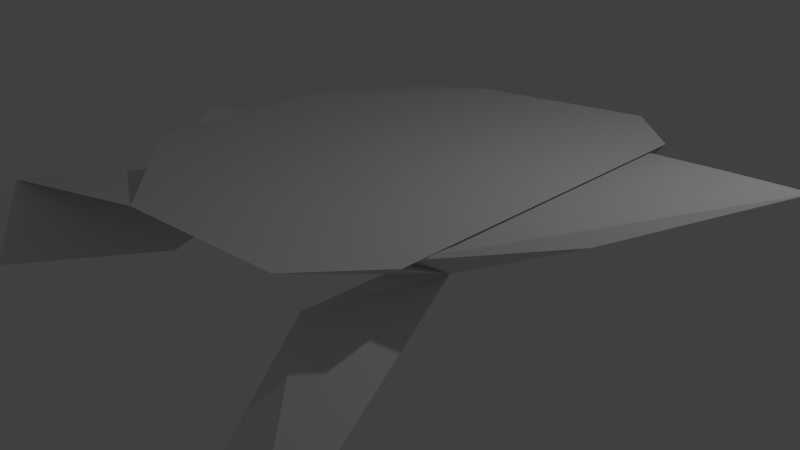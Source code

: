 # Source: turtle.blend  (saved by Blender 2.76.0; exported with 4.5.12 LTS)
import bpy
from mathutils import Matrix  # noqa: F401  (used for matrix-valued properties, if any)

bpy.ops.wm.read_factory_settings(use_empty=True)
scene = bpy.context.scene
scene.name = 'Scene'

# ---- collections
col_collection_1 = bpy.data.collections.new('Collection 1'); scene.collection.children.link(col_collection_1)

# ---- world
world_world = bpy.data.worlds.new('World'); scene.world = world_world
world_world.color = (0.05088, 0.05088, 0.05088)
world_world.use_sun_shadow = False
world_world.sun_shadow_jitter_overblur = 0.0
world_world.cycles.sampling_method = 'MANUAL'
world_world.cycles.sample_map_resolution = 256

# ---- cameras
cam_camera = bpy.data.cameras.new('Camera')
cam_camera.clip_end = 100.0
cam_camera.lens = 35.0
cam_camera.sensor_width = 32.0
cam_camera.sensor_height = 18.0
cam_camera.ortho_scale = 7.314
cam_camera.dof.focus_distance = 0.0
cam_camera.dof.aperture_fstop = 128.0

# ---- lights
light_lamp = bpy.data.lights.new('Lamp', 'POINT')
light_lamp.transmission_factor = 0.0
light_lamp.cutoff_distance = 30.0
light_lamp.energy = 100.0
light_lamp.shadow_buffer_clip_start = 1.001
light_lamp.shadow_soft_size = 0.1
light_lamp.shadow_maximum_resolution = 0.006
light_lamp.use_absolute_resolution = True
light_lamp.cycles.use_multiple_importance_sampling = False

# ---- meshes
me_plane = bpy.data.meshes.new('Plane')
me_plane.from_pydata([(-0.9199, -0.7454, -0.0787), (0.6282, -0.316, -0.1105), (-0.9199, 0.7454, -0.0787), (0.6282, 0.3154, -0.1105), (0.4814, 0.7128, 0.0), (0.6881, 0.5158, -0.001727), (0.6881, -0.5186, -0.001727), (0.4857, -0.7135, 0.0), (-0.6957, 0.3181, 0.0), (-0.164, 0.7128, 0.0), (-0.6957, -0.3239, 0.0), (-0.1609, -0.7135, 0.0), (-0.9212, -0.002893, -0.01427), (-0.6928, 0.2752, -0.07725), (-0.6928, -0.2809, -0.07725), (-0.2481, 0.04798, -0.06179), (-0.2481, -0.05087, -0.06179), (-0.9728, -1.237, -0.2593), (-0.9728, 1.23, -0.2554), (-0.301, 0.5324, -0.2275), (-0.301, -0.5424, -0.2315), (1.314, -0.00167, 0.1526), (1.001, -0.2808, 0.04962), (1.001, 0.2775, 0.04962), (0.615, -0.4809, -0.02095), (0.615, 0.4776, -0.02095), (0.4374, -0.6205, -0.1494), (0.4374, 0.6199, -0.1494), (0.5737, 0.3611, -0.06874), (0.5737, -0.3639, -0.06874), (0.8225, -1.081, -0.4181), (0.8225, 1.081, -0.4181), (0.4923, -0.9272, -0.3821), (0.4923, 0.9267, -0.3821)], [], [(9, 2, 15), (4, 5, 3), (7, 1, 6), (14, 13, 12), (11, 10, 16), (11, 7, 6, 5, 4, 9, 8, 10), (10, 8, 13, 14), (0, 11, 16), (8, 9, 15), (15, 19, 18, 2), (0, 17, 20, 16), (5, 6, 24, 25), (6, 29, 26, 1), (5, 3, 28), (3, 31, 33, 27), (26, 32, 30, 1), (3, 25, 23), (24, 1, 22), (25, 24, 22, 21, 23), (3, 27, 28)])
me_plane.use_remesh_preserve_volume = False
me_plane.use_remesh_preserve_attributes = False
me_plane.use_mirror_vertex_groups = False
me_plane.update()

# ---- objects
ob_plane = bpy.data.objects.new('Plane', me_plane)
ob_lamp = bpy.data.objects.new('Lamp', light_lamp)
ob_camera = bpy.data.objects.new('Camera', cam_camera)

# ---- transforms, parenting, visibility, modifiers, constraints
ob_plane.location = (0.0, 0.0, 1.467)
ob_plane.rotation_euler = (0.0, -0.08651, 0.0)
ob_plane.scale = (4.0, 4.0, 4.0)
ob_plane.lineart.crease_threshold = 0.0
ob_lamp.location = (4.076, 1.005, 5.904)
ob_lamp.rotation_euler = (0.6503, 0.05522, 1.866)
ob_lamp.lock_rotations_4d = False
ob_lamp.empty_display_type = 'ARROWS'
ob_lamp.color = (0.0, 0.0, 0.0, 0.0)
ob_lamp.lineart.crease_threshold = 0.0
ob_camera.location = (7.481, -6.508, 5.344)
ob_camera.rotation_euler = (1.109, 0.01082, 0.8149)
ob_camera.lock_rotations_4d = False
ob_camera.empty_display_type = 'ARROWS'
ob_camera.color = (0.0, 0.0, 0.0, 0.0)
ob_camera.display_type = 'WIRE'
ob_camera.lineart.crease_threshold = 0.0

# ---- collection membership
col_collection_1.objects.link(ob_plane)
col_collection_1.objects.link(ob_lamp)
col_collection_1.objects.link(ob_camera)

# ---- scene / render settings (as saved in the file)
scene.camera = ob_camera
scene.frame_start = 1; scene.frame_end = 250; scene.frame_set(1)
scene.render.engine = 'BLENDER_EEVEE_NEXT'
scene.render.resolution_percentage = 50
scene.render.dither_intensity = 0.0
scene.cycles.use_denoising = False
scene.cycles.samples = 10
scene.cycles.sampling_pattern = 'TABULATED_SOBOL'
scene.cycles.light_sampling_threshold = 0.0
scene.cycles.use_adaptive_sampling = False
scene.cycles.use_light_tree = False
scene.cycles.blur_glossy = 0.0
scene.cycles.pixel_filter_type = 'GAUSSIAN'
scene.cycles.sample_clamp_indirect = 0.0
scene.view_settings.view_transform = 'Standard'
bpy.context.view_layer.update()
